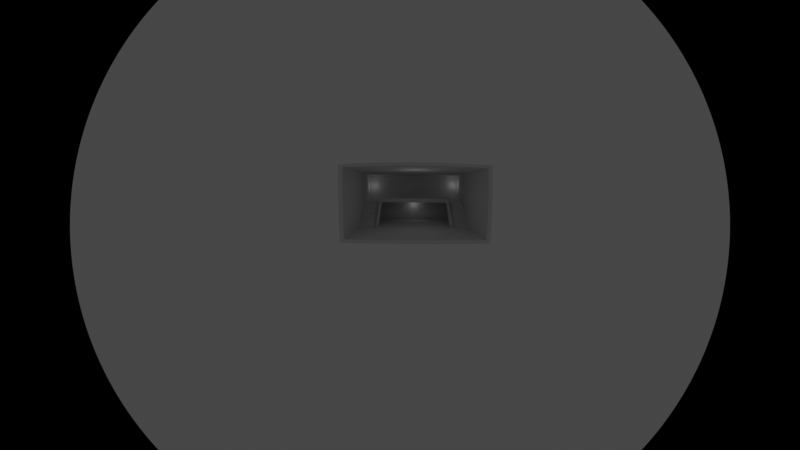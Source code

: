 # Source: Living_Room_Starting_Point.blend  (saved by Blender 3.3.6; exported with 4.5.12 LTS)
import bpy
from mathutils import Matrix  # noqa: F401  (used for matrix-valued properties, if any)

bpy.ops.wm.read_factory_settings(use_empty=True)
scene = bpy.context.scene
scene.name = 'Scene'

# ---- collections
col_living_room___hallway = bpy.data.collections.new('Living Room + Hallway'); scene.collection.children.link(col_living_room___hallway)

# ---- world
world_world = bpy.data.worlds.new('World'); scene.world = world_world
world_world.use_nodes = True; world_world.node_tree.nodes.clear()
_N = world_world.node_tree.nodes; _L = world_world.node_tree.links
n0 = _N.new('ShaderNodeOutputWorld'); n0.name = 'World Output'; n0.location = (300, 300)
n1 = _N.new('ShaderNodeBackground'); n1.name = 'Background'; n1.location = (10, 300)
n1.inputs[0].default_value = (0.05088, 0.05088, 0.05088, 1.0)
_L.new(n1.outputs[0], n0.inputs[0])
n0.is_active_output = True
world_world.color = (0.05088, 0.05088, 0.05088)
world_world.use_sun_shadow = False
world_world.sun_shadow_jitter_overblur = 0.0

# ---- cameras
cam_camera_001 = bpy.data.cameras.new('Camera.001')
cam_camera_001.type = 'PANO'
cam_camera_001.sensor_fit = 'HORIZONTAL'
cam_camera_001.lens = 30.0

# ---- lights
light_point = bpy.data.lights.new('Point', 'POINT')
light_point.transmission_factor = 0.0
light_point.energy = 49.0
light_point.shadow_soft_size = 0.25
light_point.shadow_maximum_resolution = 0.006
light_point.use_absolute_resolution = True
light_point_001 = bpy.data.lights.new('Point.001', 'POINT')
light_point_001.transmission_factor = 0.0
light_point_001.shadow_soft_size = 0.25
light_point_001.shadow_maximum_resolution = 0.006
light_point_001.use_absolute_resolution = True
light_point_002 = bpy.data.lights.new('Point.002', 'POINT')
light_point_002.transmission_factor = 0.0
light_point_002.shadow_soft_size = 0.25
light_point_002.shadow_maximum_resolution = 0.006
light_point_002.use_absolute_resolution = True
light_point_003 = bpy.data.lights.new('Point.003', 'POINT')
light_point_003.transmission_factor = 0.0
light_point_003.shadow_soft_size = 0.25
light_point_003.shadow_maximum_resolution = 0.006
light_point_003.use_absolute_resolution = True

# ---- meshes
me_cube_003 = bpy.data.meshes.new('Cube.003')
me_cube_003.from_pydata([], [], [])
_uv = me_cube_003.uv_layers.new(name='UVMap')
_uv.uv.foreach_set('vector', [])
me_cube_003.update()
me_plane = bpy.data.meshes.new('Plane')
me_plane.from_pydata([(1.401, -0.007143, 0.08484), (-0.2314, -0.007143, -0.6044), (2.83, 1.8, -0.6044), (-0.2314, 1.909, -0.6044), (2.83, -0.007143, -0.6044), (1.401, -0.007143, 14.14), (1.401, 1.8, 14.14), (-0.2314, 1.909, 14.14), (-0.2314, -0.007143, 14.14), (-0.2314, 1.8, 14.14), (-0.2314, 1.909, 0.08484), (-0.2314, 1.909, 13.3), (-0.2314, 1.909, 14.73), (1.401, 1.8, 0.08484), (-0.2314, -0.007143, 0.08484), (-0.2314, 1.909, 5.809), (-0.2314, 1.909, 6.26), (1.389, 1.909, 14.14), (1.389, 1.909, 13.3), (1.389, 1.909, 5.809), (1.389, 1.909, 6.26), (1.389, -0.007143, -0.6044), (1.39, 1.8, -0.6044), (1.389, 1.909, -0.6044), (1.389, 1.909, 0.08484), (-0.2314, 1.802, -0.6044), (-0.2314, 1.802, 0.08484), (3.017, -0.007143, 0.08484), (3.017, 1.8, -0.6044), (3.017, 1.909, -0.6044), (3.017, -0.007143, -0.6044), (3.017, -0.007143, 14.14), (3.017, 1.8, 14.14), (3.017, 1.909, 14.14), (3.017, 1.909, 0.08484), (3.017, 1.909, 13.3), (3.017, 1.8, 0.08484), (3.017, 1.909, 5.809), (3.017, -0.007143, 5.976), (3.017, 1.8, 5.809), (3.017, 1.909, 6.26), (-0.2314, -0.007143, 14.73), (-0.2314, 1.8, 14.73), (1.389, -0.007143, 14.73), (1.389, 1.909, 14.73), (1.389, 1.8, 14.73), (3.017, -0.007143, 14.7), (3.017, 1.8, 14.73), (3.017, 1.909, 14.73), (1.388, -0.007143, 5.976), (1.388, 1.8, 6.262), (1.388, -0.007143, 6.26), (1.388, 1.8, 6.26), (-3.151, -0.007143, -0.6044), (-3.151, 1.909, -0.6044), (-3.151, 1.909, 14.14), (-3.151, -0.007143, 14.14), (-3.151, 1.8, 14.14), (-3.151, 1.909, 0.08484), (-3.151, 1.909, 13.3), (-3.151, 1.909, 14.73), (-3.151, -0.007143, 0.08484), (-3.151, 1.909, 5.809), (-3.151, 1.909, 6.26), (-3.151, 1.802, -0.6044), (-3.151, 1.802, 0.08484), (-3.151, -0.007143, 14.73), (-3.151, 1.8, 14.73), (-0.2314, 0.8973, -0.6044), (-0.2314, 0.8973, 0.08484), (1.401, 0.8964, 0.08484), (-3.151, 0.8973, -0.6044), (-3.151, 0.8973, 0.08484), (2.999, 0.8964, 5.987), (1.395, 0.8964, 5.976), (1.405, 0.8964, 6.26), (-0.2314, 0.8964, 14.14), (-0.2314, 0.8964, 14.73), (1.389, 0.8964, 14.73), (3.017, 0.8964, 14.73), (-3.151, 0.8964, 14.14), (-3.151, 0.8964, 14.73), (1.217, 1.8, 4.995), (1.217, 1.8, 5.447), (1.014, 1.8, 4.645), (0.9022, 1.8, 4.216), (1.297, 1.242, 4.995), (1.297, 1.242, 5.447), (1.308, 1.8, 5.508), (1.289, 1.8, 5.93), (1.119, 1.8, 5.044), (1.119, 1.8, 4.593), (1.385, 1.242, 5.479), (1.385, 1.242, 5.93), (1.297, 1.8, 5.447), (1.297, 1.8, 4.995), (1.385, 1.8, 5.93), (1.385, 1.8, 5.609), (1.217, 1.242, 5.447), (1.217, 1.242, 4.995), (1.289, 1.242, 5.93), (1.299, 1.242, 5.442), (3.011, 1.242, 5.946), (1.403, 1.242, 6.26), (1.405, 1.305, 5.922), (1.213, 1.8, 4.593), (1.213, 1.8, 5.044), (1.01, 1.8, 3.765), (0.8975, 1.8, 3.386), (1.213, 1.242, 5.044), (1.213, 1.242, 4.593), (0.7892, 1.8, 3.837), (1.119, 1.242, 5.044), (1.119, 1.242, 4.593), (1.116, 1.8, 4.645), (1.116, 1.8, 4.193), (0.783, 1.8, 2.97), (1.01, 1.8, 4.216), (1.116, 1.242, 4.645), (1.116, 1.242, 4.193), (1.014, 1.8, 4.193), (0.6865, 1.8, 3.422), (0.9022, 1.8, 3.765), (1.014, 1.242, 4.645), (1.014, 1.242, 4.193), (0.8975, 1.8, 3.837), (1.01, 1.242, 4.216), (1.01, 1.242, 3.765), (0.7892, 1.8, 3.386), (0.9022, 1.242, 4.216), (0.9022, 1.242, 3.765), (0.783, 1.8, 3.422), (0.8975, 1.242, 3.837), (0.8975, 1.242, 3.386), (0.6865, 1.8, 2.97), (0.7892, 1.242, 3.837), (0.7892, 1.242, 3.386), (0.783, 1.242, 3.422), (0.783, 1.242, 2.97), (0.6865, 1.242, 3.422), (0.6865, 1.242, 2.97), (0.6783, 1.8, 3.002), (0.5536, 1.8, 2.142), (0.6783, 1.8, 2.551), (0.5536, 1.8, 2.593), (0.6783, 1.242, 3.002), (0.6783, 1.242, 2.551), (0.5603, 1.8, 3.002), (0.4499, 1.8, 2.593), (0.5603, 1.8, 2.551), (0.4499, 1.8, 2.142), (0.5603, 1.242, 3.002), (0.5603, 1.242, 2.551), (0.5536, 1.242, 2.593), (0.5536, 1.242, 2.142), (0.4499, 1.242, 2.593), (0.4499, 1.242, 2.142), (0.4501, 1.8, 2.197), (0.347, 1.8, 1.334), (0.4501, 1.8, 1.745), (0.347, 1.8, 1.785), (0.4501, 1.242, 2.197), (0.4501, 1.242, 1.745), (0.3485, 1.8, 2.197), (0.2459, 1.8, 1.785), (1.509, 1.247, 5.241), (0.3485, 1.8, 1.745), (1.403, 1.167, 6.26), (0.2459, 1.8, 1.334), (0.3485, 1.242, 2.197), (0.3485, 1.242, 1.745), (0.347, 1.242, 1.785), (0.347, 1.242, 1.334), (0.1368, 1.8, 1.369), (0.2459, 1.242, 1.785), (0.2459, 1.242, 1.334), (0.242, 1.8, 1.369), (0.1387, 1.8, 0.9693), (0.045, 1.8, 0.551), (0.242, 1.8, 0.9182), (-0.06866, 1.242, 0.551), (0.1387, 1.8, 0.6158), (0.242, 1.242, 1.369), (0.242, 1.242, 0.9182), (0.04483, 1.8, 0.9693), (0.1368, 1.242, 1.369), (0.1368, 1.242, 0.9182), (-0.06866, 1.242, 0.09986), (0.045, 1.8, 0.1976), (0.1387, 1.242, 0.9693), (0.1387, 1.242, 0.5181), (0.04483, 1.242, 0.9693), (0.04483, 1.242, 0.5181), (-0.06866, 1.8, 0.551), (-0.06866, 1.8, 0.08782), (0.045, 1.242, 0.551), (0.045, 1.242, 0.09986), (0.04483, 1.168, 0.5181), (0.045, 1.168, 0.09986), (1.36, 1.242, 7.084), (1.36, 1.168, 7.084), (-0.09783, 1.242, 1.342), (-0.09783, 1.168, 1.342), (-0.1577, 1.242, 0.08729), (-0.1576, 1.242, -0.3309), (-0.1577, 1.168, 0.08729), (-0.1576, 1.168, -0.3309), (-0.1608, 1.242, 1.139), (-0.1608, 1.168, 1.139), (-0.06699, 1.191, -0.07602), (1.418, 1.242, 6.253), (1.414, 1.168, 6.253), (1.449, 1.242, 7.077), (1.449, 1.168, 7.077), (1.376, 1.182, 6.127), (1.399, 1.177, 7.017), (1.392, -0.007431, 7.084), (1.445, -0.007431, 6.253), (1.449, -0.007431, 7.077), (3.017, 1.909, 14.44), (1.387, 1.909, 6.26), (2.83, 0.8964, -0.6044), (1.39, 0.8964, -0.6044), (3.017, 0.8964, -0.6044), (3.225, -0.007084, 0.1023), (3.225, 1.8, -0.587), (3.225, 1.909, -0.587), (3.225, -0.007084, -0.587), (3.225, -0.007084, 14.16), (3.225, 1.8, 14.16), (3.225, 1.909, 14.16), (3.225, 1.909, 0.1023), (3.225, 1.909, 13.32), (3.225, 1.8, 13.32), (3.225, 1.8, 0.1023), (3.225, -0.007084, 13.32), (3.225, 1.909, 5.826), (3.225, -0.007084, 5.803), (3.225, 1.8, 5.826), (3.225, 1.909, 6.277), (3.225, -0.007084, 6.277), (3.225, 1.8, 6.277), (3.225, -0.007084, 14.75), (3.225, 1.8, 14.75), (3.225, 1.909, 14.75), (3.225, 0.8965, 13.35), (3.232, 0.8965, 5.833), (3.225, 0.8965, 6.308), (3.225, 0.8965, 14.78), (3.225, 1.242, 6.308), (3.232, 1.247, 5.857), (3.225, 1.909, 14.45), (3.225, 0.8965, -0.5566)], [(177, 181), (181, 190), (203, 209)], [(23, 22, 222, 21, 1, 68, 25, 3), (10, 24, 23, 3), (32, 36, 234, 229), (11, 16, 63, 59), (69, 14, 0, 70), (222, 221, 4, 21), (10, 15, 19, 24), (34, 29, 23, 24), (23, 29, 28, 22), (15, 16, 220, 19), (42, 12, 60, 67), (7, 17, 18, 11), (10, 3, 54, 58), (26, 13, 24, 10), (38, 27, 224, 237), (35, 33, 230, 232), (29, 34, 231, 226), (34, 37, 236, 231), (37, 40, 239, 236), (27, 30, 227, 224), (33, 219, 251, 230), (33, 48, 244, 230), (221, 2, 28, 223), (17, 7, 12, 44), (8, 41, 66, 56), (78, 77, 41, 43), (16, 11, 18, 220), (12, 7, 55, 60), (47, 79, 248, 243), (9, 26, 36, 32), (27, 0, 70, 13, 36), (74, 75, 51, 49), (73, 102, 104, 74), (71, 53, 61, 72), (55, 57, 67, 60), (54, 64, 65, 58), (57, 55, 59, 63, 62, 58, 65), (80, 56, 66, 81), (1, 14, 61, 53), (68, 1, 53, 71), (65, 26, 9, 57), (16, 15, 62, 63), (76, 8, 56, 80), (69, 26, 65, 72), (3, 25, 64, 54), (15, 10, 58, 62), (77, 42, 67, 81), (7, 11, 59, 55), (14, 69, 72, 61), (25, 68, 71, 64), (64, 71, 72, 65), (38, 73, 74, 49), (104, 103, 75, 74), (223, 28, 225, 252), (41, 77, 81, 66), (9, 76, 80, 57), (57, 80, 81, 67), (97, 96, 89, 88), (100, 101, 86, 87), (52, 103, 93, 96), (79, 46, 242, 248), (98, 99, 110, 109), (94, 87, 98, 83), (101, 88, 95, 86), (50, 52, 96, 97), (95, 94, 83, 82), (30, 223, 252, 227), (89, 100, 87, 94), (92, 97, 88, 101), (93, 92, 101, 100), (96, 93, 100, 89), (103, 104, 92, 93), (104, 50, 97, 92), (104, 102, 39, 50), (99, 82, 105, 110), (82, 83, 106, 105), (83, 98, 109, 106), (86, 95, 82, 99), (87, 86, 99, 98), (88, 89, 94, 95), (110, 105, 91, 113), (105, 106, 90, 91), (106, 109, 112, 90), (109, 110, 113, 112), (112, 113, 119, 118), (113, 91, 115, 119), (90, 112, 118, 114), (91, 90, 114, 115), (115, 114, 84, 120), (118, 119, 124, 123), (119, 115, 120, 124), (114, 118, 123, 84), (123, 124, 127, 126), (124, 120, 107, 127), (84, 123, 126, 117), (120, 84, 117, 107), (117, 126, 129, 85), (126, 127, 130, 129), (107, 117, 85, 122), (127, 107, 122, 130), (130, 122, 108, 133), (85, 129, 132, 125), (122, 85, 125, 108), (129, 130, 133, 132), (132, 133, 136, 135), (133, 108, 128, 136), (125, 132, 135, 111), (108, 125, 111, 128), (111, 135, 137, 131), (128, 111, 131, 116), (135, 136, 138, 137), (136, 128, 116, 138), (137, 138, 140, 139), (138, 116, 134, 140), (116, 131, 121, 134), (131, 137, 139, 121), (139, 140, 146, 145), (140, 134, 143, 146), (134, 121, 141, 143), (121, 139, 145, 141), (146, 143, 149, 152), (141, 145, 151, 147), (143, 141, 147, 149), (145, 146, 152, 151), (147, 151, 153, 144), (149, 147, 144, 142), (151, 152, 154, 153), (152, 149, 142, 154), (142, 144, 148, 150), (144, 153, 155, 148), (153, 154, 156, 155), (154, 142, 150, 156), (148, 155, 161, 157), (155, 156, 162, 161), (156, 150, 159, 162), (150, 148, 157, 159), (157, 161, 169, 163), (159, 157, 163, 166), (161, 162, 170, 169), (162, 159, 166, 170), (169, 170, 172, 171), (170, 166, 158, 172), (163, 169, 171, 160), (166, 163, 160, 158), (160, 171, 174, 164), (171, 172, 175, 174), (172, 158, 168, 175), (158, 160, 164, 168), (164, 174, 182, 176), (174, 175, 183, 182), (175, 168, 179, 183), (168, 164, 176, 179), (196, 188, 194, 187), (182, 183, 186, 185), (199, 201, 202, 200), (176, 182, 185, 173), (103, 192, 201, 199), (185, 186, 190, 189), (197, 202, 208, 205), (198, 197, 205, 206), (173, 185, 189, 177), (177, 189, 191, 184), (196, 104, 165, 198), (189, 190, 192, 191), (165, 167, 197, 198), (191, 192, 196, 195), (197, 167, 200, 202), (184, 191, 195, 178), (104, 103, 167, 165), (188, 178, 193, 194), (178, 195, 180, 193), (194, 193, 180, 187), (195, 196, 187, 180), (199, 200, 213, 212), (203, 205, 208, 207), (203, 204, 206, 205), (192, 196, 204, 203), (202, 201, 207, 208), (196, 198, 206, 204), (201, 192, 203, 207), (211, 210, 212, 213), (103, 199, 212, 210), (167, 103, 210, 211), (213, 200, 216, 218), (167, 200, 215, 214), (216, 51, 217, 218), (211, 213, 218, 217), (167, 211, 217, 51), (200, 167, 51, 216), (26, 69, 70, 13), (19, 220, 20), (76, 9, 8), (44, 12, 42, 45), (6, 45, 44, 17), (45, 6, 32, 47), (6, 17, 33, 32), (9, 7, 17, 6), (9, 6, 45, 42), (5, 6, 32, 31), (43, 45, 6, 5), (5, 6, 9, 76, 8), (77, 78, 45, 42), (4, 221, 223, 30), (22, 2, 221, 222), (34, 24, 19, 37), (19, 20, 40, 37), (20, 18, 35, 40), (78, 43, 45), (46, 43, 78, 79), (45, 47, 79, 78), (45, 47, 48, 44), (44, 48, 33, 17), (35, 18, 17, 33), (229, 230, 251, 244, 243), (235, 245, 233, 229, 228), (238, 234, 231, 236), (247, 245, 235, 240), (231, 234, 225, 226), (234, 224, 227, 252, 225), (233, 232, 230, 229), (234, 238, 250, 246, 237, 224), (241, 238, 236, 239), (233, 241, 239, 232), (228, 229, 243, 248, 242), (241, 233, 245, 247, 249), (250, 249, 241, 238), (240, 247, 246, 237), (246, 247, 249, 250), (46, 31, 228, 242), (28, 29, 226, 225), (219, 48, 244, 251), (40, 35, 232, 239), (48, 47, 243, 244), (32, 229, 228, 31), (39, 102, 250, 238), (250, 102, 73, 246), (246, 73, 38, 237)])
_uv = me_plane.uv_layers.new(name='UVMap')
_uv.uv.foreach_set('vector', [0.5, 0.5, 0.5, 0.5, 0.5, 0.625, 0.5, 0.75, 0.625, 0.75, 0.0, 0.0, 0.0, 0.0, 0.0, 0.0, 0.375, 0.0, 0.375, 0.125, 0.375, 0.125, 0.375, 0.0, 0.0, 0.0, 0.0, 0.0, 0.0, 0.0, 0.0, 0.0, 0.625, 0.0, 0.5625, 0.0, 0.5625, 0.0, 0.625, 0.0, 0.0, 0.0, 0.0, 0.0, 0.0, 0.0, 0.0, 0.0, 0.5, 0.625, 0.625, 0.625, 0.625, 0.75, 0.5, 0.75, 0.375, 0.0, 0.5, 0.0, 0.5, 0.125, 0.375, 0.125, 0.375, 0.75, 0.375, 0.75, 0.5, 0.5, 0.375, 0.125, 0.5, 0.5, 0.375, 0.75, 0.375, 0.75, 0.5, 0.5, 0.5, 0.0, 0.5625, 0.0, 0.5625, 0.1248, 0.5, 0.125, 0.625, 0.25, 0.625, 0.25, 0.625, 0.25, 0.625, 0.25, 0.625, 0.0, 0.625, 0.125, 0.625, 0.125, 0.625, 0.0, 0.375, 0.0, 0.375, 0.0, 0.375, 0.0, 0.375, 0.0, 0.0, 0.0, 0.0, 0.0, 0.0, 0.0, 0.0, 0.0, 0.0, 0.0, 0.0, 0.0, 0.0, 0.0, 0.0, 0.0, 0.0, 0.0, 0.0, 0.0, 0.0, 0.0, 0.0, 0.0, 0.375, 0.75, 0.375, 0.75, 0.375, 0.75, 0.375, 0.75, 0.375, 0.75, 0.5, 0.75, 0.5, 0.75, 0.375, 0.75, 0.5, 0.75, 0.5625, 0.75, 0.5625, 0.75, 0.5, 0.75, 0.0, 0.0, 0.0, 0.0, 0.0, 0.0, 0.0, 0.0, 0.0, 0.0, 0.0, 0.0, 0.0, 0.0, 0.0, 0.0, 0.0, 0.0, 0.0, 0.0, 0.0, 0.0, 0.0, 0.0, 0.625, 0.625, 0.625, 0.5, 0.625, 0.5, 0.625, 0.625, 0.625, 0.125, 0.625, 0.0, 0.625, 0.0, 0.625, 0.125, 0.0, 0.0, 0.0, 0.0, 0.0, 0.0, 0.0, 0.0, 0.5, 0.375, 0.625, 0.375, 0.625, 0.5, 0.5, 0.5, 0.5625, 0.0, 0.625, 0.0, 0.625, 0.125, 0.5625, 0.1248, 0.625, 0.0, 0.625, 0.0, 0.625, 0.0, 0.625, 0.0, 0.0, 0.0, 0.0, 0.0, 0.0, 0.0, 0.0, 0.0, 0.0, 0.0, 0.0, 0.0, 0.0, 0.0, 0.0, 0.0, 0.0, 0.0, 0.0, 0.0, 0.0, 0.0, 0.0, 0.0, 0.0, 0.0, 0.5, 0.875, 0.5625, 0.875, 0.5625, 1.0, 0.5, 1.0, 0.5, 0.875, 0.5, 0.8125, 0.5, 0.8125, 0.5, 0.875, 0.5136, 0.4159, 0.625, 0.75, 0.625, 0.75, 0.3466, 0.4159, 0.0, 0.0, 0.0, 0.0, 0.0, 0.0, 0.0, 0.0, 0.375, 0.0, 0.4023, 0.08176, 0.06813, 0.08176, 0.0, 0.0, 0.0, 0.0, 0.0, 0.0, 0.0, 0.0, 0.0, 0.0, 0.0, 0.0, 0.0, 0.0, 0.0, 0.0, 0.0, 0.0, 0.0, 0.0, 0.0, 0.0, 0.0, 0.0, 0.625, 0.75, 0.625, 0.75, 0.625, 0.75, 0.625, 0.75, 0.0, 0.0, 0.0, 0.0, 0.0, 0.0, 0.0, 0.0, 0.0, 0.0, 0.0, 0.0, 0.0, 0.0, 0.0, 0.0, 0.5625, 0.0, 0.5, 0.0, 0.5, 0.0, 0.5625, 0.0, 0.0, 0.0, 0.0, 0.0, 0.0, 0.0, 0.0, 0.0, 0.0, 0.0, 0.0, 0.0, 0.0, 0.0, 0.0, 0.0, 0.0, 0.0, 0.0, 0.0, 0.0, 0.0, 0.0, 0.0, 0.5, 0.0, 0.375, 0.0, 0.375, 0.0, 0.5, 0.0, 0.625, 0.375, 0.625, 0.25, 0.625, 0.25, 0.625, 0.375, 0.625, 0.0, 0.625, 0.0, 0.625, 0.0, 0.625, 0.0, 0.0, 0.0, 0.0, 0.0, 0.0, 0.0, 0.0, 0.0, 0.0, 0.0, 0.0, 0.0, 0.0, 0.0, 0.0, 0.0, 0.4023, 0.08176, 0.5136, 0.4159, 0.3466, 0.4159, 0.06813, 0.08176, 0.5, 1.0, 0.5, 0.875, 0.5, 0.875, 0.5, 1.0, 0.5, 0.8125, 0.5625, 0.8125, 0.5625, 0.875, 0.5, 0.875, 0.625, 0.625, 0.625, 0.5, 0.625, 0.5, 0.625, 0.625, 0.625, 0.5, 0.625, 0.375, 0.625, 0.375, 0.625, 0.5, 0.0, 0.0, 0.0, 0.0, 0.0, 0.0, 0.0, 0.0, 0.0, 0.0, 0.0, 0.0, 0.0, 0.0, 0.0, 0.0, 0.5, 0.75, 0.5625, 0.75, 0.5625, 0.75, 0.5, 0.75, 0.5625, 0.8125, 0.5, 0.8125, 0.5, 0.8125, 0.5625, 0.8125, 0.5625, 0.75, 0.5625, 0.8125, 0.5625, 0.8125, 0.5625, 0.75, 0.625, 0.875, 0.625, 1.0, 0.625, 1.0, 0.625, 0.875, 0.5625, 0.8125, 0.5, 0.8125, 0.5, 0.8125, 0.5625, 0.8125, 0.5625, 0.75, 0.5625, 0.8125, 0.5625, 0.8125, 0.5625, 0.75, 0.5, 0.8125, 0.5, 0.75, 0.5, 0.75, 0.5, 0.8125, 0.5, 0.75, 0.5625, 0.75, 0.5625, 0.75, 0.5, 0.75, 0.5, 0.75, 0.5625, 0.75, 0.5625, 0.75, 0.5, 0.75, 0.625, 0.75, 0.625, 0.625, 0.625, 0.625, 0.625, 0.75, 0.5625, 0.75, 0.5625, 0.8125, 0.5625, 0.8125, 0.5625, 0.75, 0.5, 0.8125, 0.5, 0.75, 0.5, 0.75, 0.5, 0.8125, 0.5625, 0.8125, 0.5, 0.8125, 0.5, 0.8125, 0.5625, 0.8125, 0.5625, 0.75, 0.5625, 0.8125, 0.5625, 0.8125, 0.5625, 0.75, 0.5625, 0.8125, 0.5, 0.8125, 0.5, 0.8125, 0.5625, 0.8125, 0.5, 0.8125, 0.5, 0.75, 0.5, 0.75, 0.5, 0.8125, 0.5, 0.8125, 0.5, 0.8125, 0.5, 0.75, 0.5, 0.75, 0.5, 0.8125, 0.5, 0.75, 0.5, 0.75, 0.5, 0.8125, 0.5, 0.75, 0.5625, 0.75, 0.5625, 0.75, 0.5, 0.75, 0.5625, 0.75, 0.5625, 0.8125, 0.5625, 0.8125, 0.5625, 0.75, 0.5, 0.8125, 0.5, 0.75, 0.5, 0.75, 0.5, 0.8125, 0.5625, 0.8125, 0.5, 0.8125, 0.5, 0.8125, 0.5625, 0.8125, 0.5, 0.75, 0.5625, 0.75, 0.5625, 0.75, 0.5, 0.75, 0.5, 0.8125, 0.5, 0.75, 0.5, 0.75, 0.5, 0.8125, 0.5, 0.75, 0.5625, 0.75, 0.5625, 0.75, 0.5, 0.75, 0.5625, 0.75, 0.5625, 0.8125, 0.5625, 0.8125, 0.5625, 0.75, 0.5625, 0.8125, 0.5, 0.8125, 0.5, 0.8125, 0.5625, 0.8125, 0.5625, 0.8125, 0.5, 0.8125, 0.5, 0.8125, 0.5625, 0.8125, 0.5, 0.8125, 0.5, 0.75, 0.5, 0.75, 0.5, 0.8125, 0.5625, 0.75, 0.5625, 0.8125, 0.5625, 0.8125, 0.5625, 0.75, 0.5, 0.75, 0.5625, 0.75, 0.5625, 0.75, 0.5, 0.75, 0.5, 0.75, 0.5625, 0.75, 0.5625, 0.75, 0.5, 0.75, 0.5625, 0.8125, 0.5, 0.8125, 0.5, 0.8125, 0.5625, 0.8125, 0.5, 0.8125, 0.5, 0.75, 0.5, 0.75, 0.5, 0.8125, 0.5625, 0.75, 0.5625, 0.8125, 0.5625, 0.8125, 0.5625, 0.75, 0.5625, 0.8125, 0.5, 0.8125, 0.5, 0.8125, 0.5625, 0.8125, 0.5, 0.8125, 0.5, 0.75, 0.5, 0.75, 0.5, 0.8125, 0.5625, 0.75, 0.5625, 0.8125, 0.5625, 0.8125, 0.5625, 0.75, 0.5, 0.75, 0.5625, 0.75, 0.5625, 0.75, 0.5, 0.75, 0.5625, 0.75, 0.5625, 0.8125, 0.5625, 0.8125, 0.5625, 0.75, 0.5625, 0.8125, 0.5, 0.8125, 0.5, 0.8125, 0.5625, 0.8125, 0.5, 0.75, 0.5625, 0.75, 0.5625, 0.75, 0.5, 0.75, 0.5, 0.8125, 0.5, 0.75, 0.5, 0.75, 0.5, 0.8125, 0.5, 0.8125, 0.5, 0.75, 0.5, 0.75, 0.5, 0.8125, 0.5625, 0.75, 0.5625, 0.8125, 0.5625, 0.8125, 0.5625, 0.75, 0.5, 0.75, 0.5625, 0.75, 0.5625, 0.75, 0.5, 0.75, 0.5625, 0.8125, 0.5, 0.8125, 0.5, 0.8125, 0.5625, 0.8125, 0.5625, 0.8125, 0.5, 0.8125, 0.5, 0.8125, 0.5625, 0.8125, 0.5, 0.8125, 0.5, 0.75, 0.5, 0.75, 0.5, 0.8125, 0.5625, 0.75, 0.5625, 0.8125, 0.5625, 0.8125, 0.5625, 0.75, 0.5, 0.75, 0.5625, 0.75, 0.5625, 0.75, 0.5, 0.75, 0.5625, 0.75, 0.5625, 0.8125, 0.5625, 0.8125, 0.5625, 0.75, 0.5, 0.75, 0.5625, 0.75, 0.5625, 0.75, 0.5, 0.75, 0.5625, 0.8125, 0.5, 0.8125, 0.5, 0.8125, 0.5625, 0.8125, 0.5, 0.8125, 0.5, 0.75, 0.5, 0.75, 0.5, 0.8125, 0.5625, 0.8125, 0.5, 0.8125, 0.5, 0.8125, 0.5625, 0.8125, 0.5, 0.8125, 0.5, 0.75, 0.5, 0.75, 0.5, 0.8125, 0.5, 0.75, 0.5625, 0.75, 0.5625, 0.75, 0.5, 0.75, 0.5625, 0.75, 0.5625, 0.8125, 0.5625, 0.8125, 0.5625, 0.75, 0.5625, 0.8125, 0.5, 0.8125, 0.5, 0.8125, 0.5625, 0.8125, 0.5, 0.8125, 0.5, 0.75, 0.5, 0.75, 0.5, 0.8125, 0.5, 0.75, 0.5625, 0.75, 0.5625, 0.75, 0.5, 0.75, 0.5625, 0.75, 0.5625, 0.8125, 0.5625, 0.8125, 0.5625, 0.75, 0.5, 0.8125, 0.5, 0.75, 0.5, 0.75, 0.5, 0.8125, 0.5625, 0.75, 0.5625, 0.8125, 0.5625, 0.8125, 0.5625, 0.75, 0.5, 0.75, 0.5625, 0.75, 0.5625, 0.75, 0.5, 0.75, 0.5625, 0.8125, 0.5, 0.8125, 0.5, 0.8125, 0.5625, 0.8125, 0.5625, 0.75, 0.5625, 0.8125, 0.5625, 0.8125, 0.5625, 0.75, 0.5, 0.75, 0.5625, 0.75, 0.5625, 0.75, 0.5, 0.75, 0.5625, 0.8125, 0.5, 0.8125, 0.5, 0.8125, 0.5625, 0.8125, 0.5, 0.8125, 0.5, 0.75, 0.5, 0.75, 0.5, 0.8125, 0.5, 0.75, 0.5625, 0.75, 0.5625, 0.75, 0.5, 0.75, 0.5625, 0.75, 0.5625, 0.8125, 0.5625, 0.8125, 0.5625, 0.75, 0.5625, 0.8125, 0.5, 0.8125, 0.5, 0.8125, 0.5625, 0.8125, 0.5, 0.8125, 0.5, 0.75, 0.5, 0.75, 0.5, 0.8125, 0.5625, 0.75, 0.5625, 0.8125, 0.5625, 0.8125, 0.5625, 0.75, 0.5625, 0.8125, 0.5, 0.8125, 0.5, 0.8125, 0.5625, 0.8125, 0.5, 0.8125, 0.5, 0.75, 0.5, 0.75, 0.5, 0.8125, 0.5, 0.75, 0.5625, 0.75, 0.5625, 0.75, 0.5, 0.75, 0.5625, 0.75, 0.5625, 0.8125, 0.5625, 0.8125, 0.5625, 0.75, 0.5, 0.75, 0.5625, 0.75, 0.5625, 0.75, 0.5, 0.75, 0.5625, 0.8125, 0.5, 0.8125, 0.5, 0.8125, 0.5625, 0.8125, 0.5, 0.8125, 0.5, 0.75, 0.5, 0.75, 0.5, 0.8125, 0.5625, 0.8125, 0.5, 0.8125, 0.5, 0.8125, 0.5625, 0.8125, 0.5, 0.8125, 0.5, 0.75, 0.5, 0.75, 0.5, 0.8125, 0.5625, 0.75, 0.5625, 0.8125, 0.5625, 0.8125, 0.5625, 0.75, 0.5, 0.75, 0.5625, 0.75, 0.5625, 0.75, 0.5, 0.75, 0.5625, 0.75, 0.5625, 0.8125, 0.5625, 0.8125, 0.5625, 0.75, 0.5625, 0.8125, 0.5, 0.8125, 0.5, 0.8125, 0.5625, 0.8125, 0.5, 0.8125, 0.5, 0.75, 0.5, 0.75, 0.5, 0.8125, 0.5, 0.75, 0.5625, 0.75, 0.5625, 0.75, 0.5, 0.75, 0.5625, 0.75, 0.5625, 0.8125, 0.5625, 0.8125, 0.5625, 0.75, 0.5625, 0.8125, 0.5, 0.8125, 0.5, 0.8125, 0.5625, 0.8125, 0.5, 0.8125, 0.5, 0.75, 0.5, 0.75, 0.5, 0.8125, 0.5, 0.75, 0.5625, 0.75, 0.5625, 0.75, 0.5, 0.75, 0.5, 0.8125, 0.5, 0.75, 0.5, 0.75, 0.5, 0.8125, 0.5625, 0.8125, 0.5, 0.8125, 0.5, 0.8125, 0.5625, 0.8125, 0.0, 0.0, 0.0, 0.0, 0.0, 0.0, 0.0, 0.0, 0.5625, 0.75, 0.5625, 0.8125, 0.5625, 0.8125, 0.5625, 0.75, 0.0, 0.0, 0.0, 0.0, 0.0, 0.0, 0.0, 0.0, 0.5625, 0.8125, 0.5, 0.8125, 0.5, 0.8125, 0.5625, 0.8125, 0.5, 0.8125, 0.5, 0.8125, 0.5, 0.8125, 0.5, 0.8125, 0.5, 0.8125, 0.5, 0.8125, 0.5, 0.8125, 0.5, 0.8125, 0.5625, 0.75, 0.5625, 0.8125, 0.5625, 0.8125, 0.5625, 0.75, 0.5625, 0.75, 0.5625, 0.8125, 0.5625, 0.8125, 0.5625, 0.75, 0.0, 0.0, 0.0, 0.0, 0.0, 0.0, 0.0, 0.0, 0.5625, 0.8125, 0.5, 0.8125, 0.5, 0.8125, 0.5625, 0.8125, 0.5, 0.8125, 0.5625, 0.8125, 0.5, 0.8125, 0.5, 0.8125, 0.5625, 0.8125, 0.5, 0.8125, 0.5, 0.8125, 0.5625, 0.8125, 0.5, 0.8125, 0.5625, 0.8125, 0.5625, 0.8125, 0.5, 0.8125, 0.5625, 0.75, 0.5625, 0.8125, 0.5625, 0.8125, 0.5625, 0.75, 0.5, 0.8125, 0.5625, 0.8125, 0.5625, 0.8125, 0.5, 0.8125, 0.5, 0.75, 0.5625, 0.75, 0.5625, 0.75, 0.5, 0.75, 0.5625, 0.75, 0.5625, 0.8125, 0.5625, 0.8125, 0.5625, 0.75, 0.5, 0.75, 0.5625, 0.75, 0.5625, 0.8125, 0.5, 0.8125, 0.5625, 0.8125, 0.5, 0.8125, 0.5, 0.8125, 0.5625, 0.8125, 0.0, 0.0, 0.0, 0.0, 0.0, 0.0, 0.0, 0.0, 0.5, 0.8125, 0.5, 0.8125, 0.5, 0.8125, 0.5, 0.8125, 0.5, 0.8125, 0.5, 0.8125, 0.5, 0.8125, 0.5, 0.8125, 0.5, 0.8125, 0.5, 0.8125, 0.5, 0.8125, 0.5, 0.8125, 0.0, 0.0, 0.0, 0.0, 0.0, 0.0, 0.0, 0.0, 0.0, 0.0, 0.0, 0.0, 0.0, 0.0, 0.0, 0.0, 0.0, 0.0, 0.0, 0.0, 0.0, 0.0, 0.0, 0.0, 0.5625, 0.8125, 0.5625, 0.8125, 0.5625, 0.8125, 0.5625, 0.8125, 0.0, 0.0, 0.0, 0.0, 0.0, 0.0, 0.0, 0.0, 0.5625, 0.8125, 0.5625, 0.8125, 0.5625, 0.8125, 0.5625, 0.8125, 0.0, 0.0, 0.0, 0.0, 0.0, 0.0, 0.0, 0.0, 0.5625, 0.8125, 0.5625, 0.8125, 0.5625, 0.8125, 0.5625, 0.8125, 0.5625, 0.8125, 0.5625, 0.8125, 0.5625, 0.8125, 0.5625, 0.8125, 0.5625, 0.8125, 0.5625, 0.8125, 0.5625, 0.8125, 0.5625, 0.8125, 0.5625, 0.8125, 0.5625, 0.8125, 0.5625, 0.8125, 0.5625, 0.8125, 0.5625, 0.8125, 0.5625, 0.8125, 0.5625, 0.8125, 0.5625, 0.8125, 0.0, 0.0, 0.0, 0.0, 0.0, 0.0, 0.0, 0.0, 0.5, 0.125, 0.5625, 0.1248, 0.5625, 0.125, 0.0, 0.0, 0.0, 0.0, 0.0, 0.0, 0.5, 0.25, 0.625, 0.25, 0.625, 0.25, 0.5, 0.25, 0.0, 0.0, 0.0, 0.0, 0.0, 0.0, 0.0, 0.0, 0.0, 0.0, 0.0, 0.0, 0.0, 0.0, 0.0, 0.0, 0.0, 0.0, 0.0, 0.0, 0.0, 0.0, 0.0, 0.0, 0.0, 0.0, 0.0, 0.0, 0.0, 0.0, 0.0, 0.0, 0.0, 0.0, 0.0, 0.0, 0.0, 0.0, 0.0, 0.0, 0.0, 0.0, 0.0, 0.0, 0.0, 0.0, 0.0, 0.0, 0.0, 0.0, 0.0, 0.0, 0.0, 0.0, 0.0, 0.0, 0.0, 0.0, 0.0, 0.0, 0.0, 0.0, 0.0, 0.0, 0.0, 0.0, 0.0, 0.0, 0.0, 0.0, 0.0, 0.0, 0.0, 0.0, 0.625, 0.75, 0.625, 0.625, 0.625, 0.625, 0.625, 0.75, 0.5, 0.5, 0.625, 0.5, 0.625, 0.625, 0.5, 0.625, 0.375, 0.75, 0.375, 0.125, 0.5, 0.125, 0.5, 0.75, 0.5, 0.125, 0.5625, 0.125, 0.5625, 0.75, 0.5, 0.75, 0.5625, 0.125, 0.0, 0.0, 0.625, 0.75, 0.5625, 0.75, 0.0, 0.0, 0.0, 0.0, 0.0, 0.0, 0.625, 1.0, 0.5, 0.5, 0.5, 0.375, 0.625, 0.875, 0.0, 0.0, 0.0, 0.0, 0.0, 0.0, 0.0, 0.0, 0.0, 0.0, 0.0, 0.0, 0.0, 0.0, 0.0, 0.0, 0.0, 0.0, 0.0, 0.0, 0.0, 0.0, 0.0, 0.0, 0.0, 0.0, 0.0, 0.0, 0.0, 0.0, 0.0, 0.0, 0.625, 0.75, 0.625, 0.75, 0.625, 0.75, 0.625, 0.75, 0.625, 0.75, 0.625, 1.0, 0.625, 0.875, 0.625, 0.75, 0.625, 0.75, 0.625, 1.0, 0.5, 0.75, 0.375, 0.75, 0.375, 0.75, 0.5, 0.75, 0.5625, 0.875, 0.625, 0.875, 0.625, 1.0, 0.5625, 1.0, 0.375, 0.75, 0.375, 0.75, 0.375, 0.75, 0.375, 0.75, 0.375, 0.75, 0.375, 1.0, 0.375, 1.0, 0.375, 0.875, 0.375, 0.75, 0.625, 0.75, 0.625, 0.75, 0.625, 0.75, 0.625, 0.75, 0.375, 0.75, 0.5, 0.75, 0.5, 0.8125, 0.5, 0.875, 0.5, 1.0, 0.375, 1.0, 0.5625, 0.75, 0.5, 0.75, 0.5, 0.75, 0.5625, 0.75, 0.625, 0.75, 0.5625, 0.75, 0.5625, 0.75, 0.625, 0.75, 0.625, 1.0, 0.625, 0.75, 0.625, 0.75, 0.625, 0.875, 0.625, 1.0, 0.5625, 0.75, 0.625, 0.75, 0.625, 0.875, 0.5625, 0.875, 0.5625, 0.8125, 0.0, 0.0, 0.0, 0.0, 0.0, 0.0, 0.0, 0.0, 0.0, 0.0, 0.0, 0.0, 0.0, 0.0, 0.0, 0.0, 0.0, 0.0, 0.0, 0.0, 0.0, 0.0, 0.0, 0.0, 0.0, 0.0, 0.0, 0.0, 0.0, 0.0, 0.0, 0.0, 0.375, 0.75, 0.375, 0.75, 0.375, 0.75, 0.375, 0.75, 0.0, 0.0, 0.0, 0.0, 0.0, 0.0, 0.0, 0.0, 0.5625, 0.75, 0.625, 0.75, 0.625, 0.75, 0.5625, 0.75, 0.0, 0.0, 0.0, 0.0, 0.0, 0.0, 0.0, 0.0, 0.0, 0.0, 0.0, 0.0, 0.0, 0.0, 0.0, 0.0, 0.5, 0.75, 0.5, 0.8125, 0.5, 0.8125, 0.5, 0.75, 0.0, 0.0, 0.0, 0.0, 0.0, 0.0, 0.0, 0.0, 0.0, 0.0, 0.0, 0.0, 0.0, 0.0, 0.0, 0.0])
me_plane.use_mirror_y = True
me_plane.update()

# ---- objects
ob_cube = bpy.data.objects.new('Cube', me_cube_003)
ob_plane = bpy.data.objects.new('Plane', me_plane)
ob_camera = bpy.data.objects.new('Camera', cam_camera_001)
ob_point = bpy.data.objects.new('Point', light_point)
ob_point_001 = bpy.data.objects.new('Point.001', light_point_001)
ob_point_002 = bpy.data.objects.new('Point.002', light_point_002)
ob_point_003 = bpy.data.objects.new('Point.003', light_point_003)

# ---- transforms, parenting, visibility, modifiers, constraints
ob_cube.location = (8.769, 0.5285, 3.623)
ob_cube.rotation_euler = (-3.142, -0.0, 0.0)
_m = ob_cube.modifiers.new('Mirror', 'MIRROR')
_m.use_axis = (False, True, False)
_m.use_bisect_axis = (True, False, False)
ob_plane.location = (15.48, 0.05224, 0.01488)
ob_plane.scale = (4.969, 7.777, 1.0)
ob_plane.use_mesh_mirror_y = True
_m = ob_plane.modifiers.new('Mirror', 'MIRROR')
_m.use_axis = (False, True, False)
_m.use_bisect_axis = (False, True, False)
ob_camera.location = (-43.26, 1.259, 9.715)
ob_camera.rotation_euler = (1.417, -1.785e-06, -1.529)
ob_point.location = (10.23, 0.0, 9.978)
ob_point_001.location = (29.63, 12.45, 10.86)
ob_point_002.location = (29.89, -12.45, 11.2)
ob_point_003.location = (29.89, 0.0, 4.869)

# ---- collection membership
col_living_room___hallway.objects.link(ob_cube)
col_living_room___hallway.objects.link(ob_plane)
col_living_room___hallway.objects.link(ob_camera)
col_living_room___hallway.objects.link(ob_point)
col_living_room___hallway.objects.link(ob_point_001)
col_living_room___hallway.objects.link(ob_point_002)
col_living_room___hallway.objects.link(ob_point_003)

# ---- scene / render settings (as saved in the file)
scene.camera = ob_camera
scene.frame_start = 1; scene.frame_end = 250; scene.frame_set(1)
scene.render.engine = 'BLENDER_EEVEE_NEXT'
scene.cycles.sampling_pattern = 'TABULATED_SOBOL'
scene.cycles.use_light_tree = False
scene.view_settings.view_transform = 'Filmic'
bpy.context.view_layer.update()
